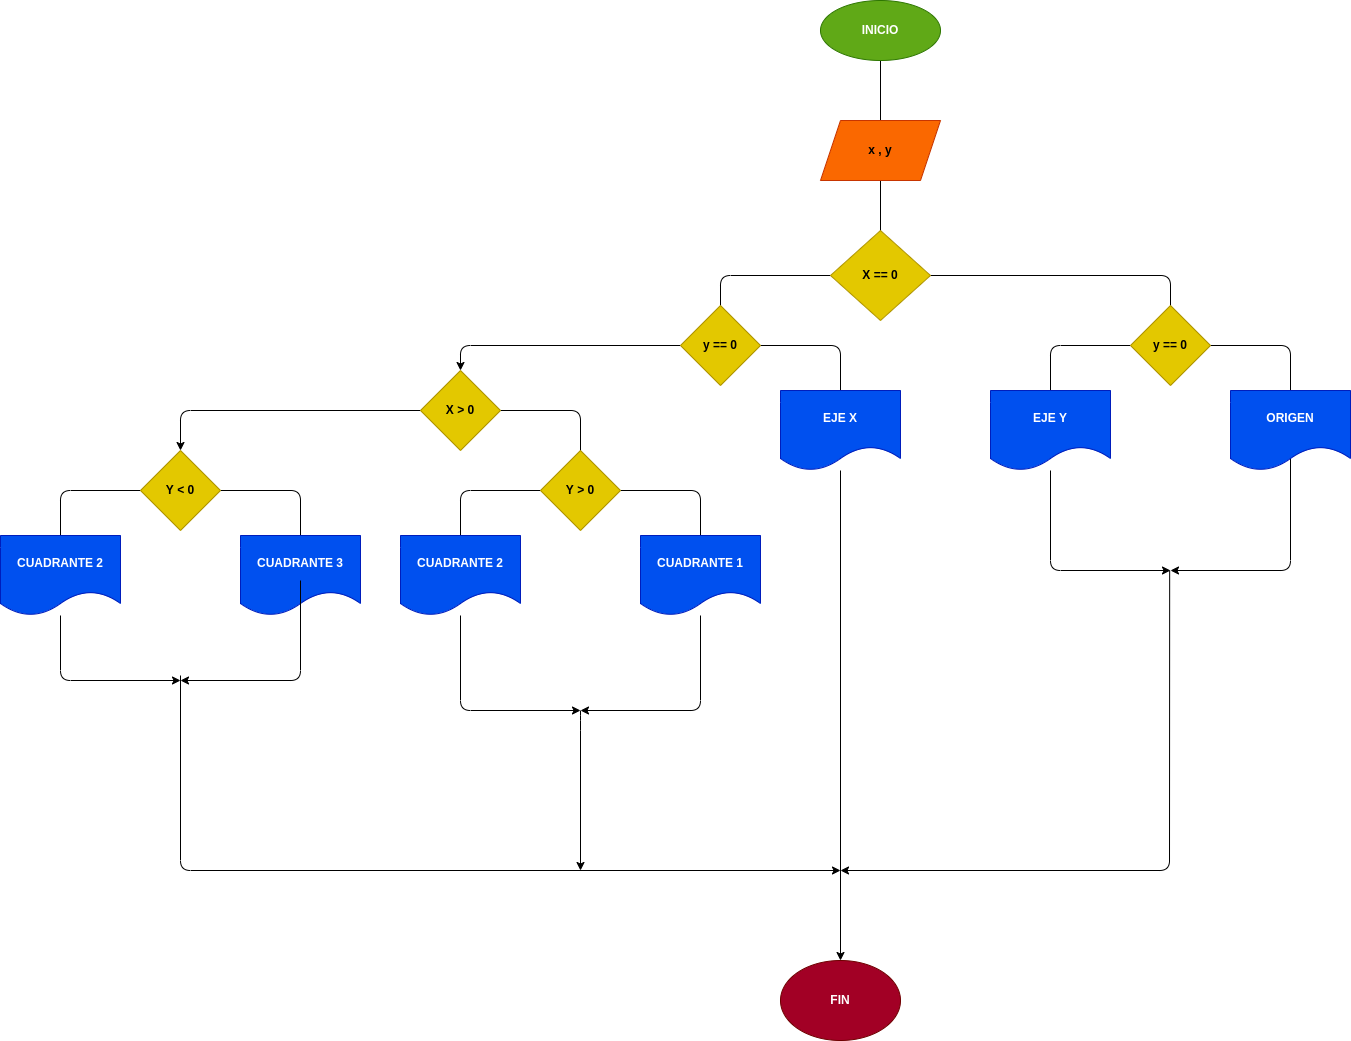

The diagram above was exported from draw.io. Its source (the exported page's mxGraphModel, read from the mxfile embedded in the PNG):
<mxGraphModel dx="2574" dy="1020" grid="1" gridSize="10" guides="1" tooltips="1" connect="1" arrows="1" fold="1" page="1" pageScale="1" pageWidth="827" pageHeight="1169" math="0" shadow="0">
  <root>
    <mxCell id="0" />
    <mxCell id="1" parent="0" />
    <mxCell id="3" style="edgeStyle=none;html=1;" edge="1" parent="1" source="2">
      <mxGeometry relative="1" as="geometry">
        <mxPoint x="200" y="160" as="targetPoint" />
      </mxGeometry>
    </mxCell>
    <mxCell id="2" value="&lt;b&gt;INICIO&lt;/b&gt;" style="ellipse;whiteSpace=wrap;html=1;fillColor=#60a917;fontColor=#ffffff;strokeColor=#2D7600;" vertex="1" parent="1">
      <mxGeometry x="140" y="30" width="120" height="60" as="geometry" />
    </mxCell>
    <mxCell id="6" style="edgeStyle=none;html=1;" edge="1" parent="1" source="5">
      <mxGeometry relative="1" as="geometry">
        <mxPoint x="200" y="280" as="targetPoint" />
      </mxGeometry>
    </mxCell>
    <mxCell id="5" value="&lt;b&gt;x , y&lt;/b&gt;" style="shape=parallelogram;perimeter=parallelogramPerimeter;whiteSpace=wrap;html=1;fixedSize=1;fillColor=#fa6800;fontColor=#000000;strokeColor=#C73500;" vertex="1" parent="1">
      <mxGeometry x="140" y="150" width="120" height="60" as="geometry" />
    </mxCell>
    <mxCell id="11" style="edgeStyle=none;html=1;exitX=1;exitY=0.5;exitDx=0;exitDy=0;" edge="1" parent="1" source="8">
      <mxGeometry relative="1" as="geometry">
        <mxPoint x="490" y="355" as="targetPoint" />
        <mxPoint x="380" y="300" as="sourcePoint" />
        <Array as="points">
          <mxPoint x="490" y="305" />
        </Array>
      </mxGeometry>
    </mxCell>
    <mxCell id="12" style="edgeStyle=none;html=1;" edge="1" parent="1" source="8">
      <mxGeometry relative="1" as="geometry">
        <mxPoint x="40" y="360" as="targetPoint" />
        <Array as="points">
          <mxPoint x="40" y="305" />
        </Array>
      </mxGeometry>
    </mxCell>
    <mxCell id="8" value="&lt;b&gt;X == 0&lt;/b&gt;" style="rhombus;whiteSpace=wrap;html=1;fillColor=#e3c800;fontColor=#000000;strokeColor=#B09500;" vertex="1" parent="1">
      <mxGeometry x="150" y="260" width="100" height="90" as="geometry" />
    </mxCell>
    <mxCell id="14" style="edgeStyle=none;html=1;" edge="1" parent="1" source="13">
      <mxGeometry relative="1" as="geometry">
        <mxPoint x="610" y="435" as="targetPoint" />
        <Array as="points">
          <mxPoint x="610" y="375" />
        </Array>
      </mxGeometry>
    </mxCell>
    <mxCell id="16" style="edgeStyle=none;html=1;" edge="1" parent="1" source="13">
      <mxGeometry relative="1" as="geometry">
        <mxPoint x="370" y="435" as="targetPoint" />
        <Array as="points">
          <mxPoint x="370" y="375" />
        </Array>
      </mxGeometry>
    </mxCell>
    <mxCell id="13" value="&lt;b&gt;y == 0&lt;/b&gt;" style="rhombus;whiteSpace=wrap;html=1;fillColor=#e3c800;fontColor=#000000;strokeColor=#B09500;" vertex="1" parent="1">
      <mxGeometry x="450" y="335" width="80" height="80" as="geometry" />
    </mxCell>
    <mxCell id="53" style="edgeStyle=none;html=1;exitX=0.5;exitY=0;exitDx=0;exitDy=0;" edge="1" parent="1" source="18">
      <mxGeometry relative="1" as="geometry">
        <mxPoint x="490" y="600" as="targetPoint" />
        <mxPoint x="420" y="600.0000000000001" as="sourcePoint" />
        <Array as="points">
          <mxPoint x="610" y="600" />
        </Array>
      </mxGeometry>
    </mxCell>
    <mxCell id="70" style="edgeStyle=none;html=1;" edge="1" parent="1" source="17">
      <mxGeometry relative="1" as="geometry">
        <mxPoint x="490" y="600" as="targetPoint" />
        <Array as="points">
          <mxPoint x="370" y="600" />
        </Array>
      </mxGeometry>
    </mxCell>
    <mxCell id="17" value="&lt;b&gt;EJE Y&lt;/b&gt;" style="shape=document;whiteSpace=wrap;html=1;boundedLbl=1;fillColor=#0050ef;fontColor=#ffffff;strokeColor=#001DBC;" vertex="1" parent="1">
      <mxGeometry x="310" y="420" width="120" height="80" as="geometry" />
    </mxCell>
    <mxCell id="18" value="&lt;b&gt;ORIGEN&lt;/b&gt;" style="shape=document;whiteSpace=wrap;html=1;boundedLbl=1;fillColor=#0050ef;fontColor=#ffffff;strokeColor=#001DBC;" vertex="1" parent="1">
      <mxGeometry x="550" y="420" width="120" height="80" as="geometry" />
    </mxCell>
    <mxCell id="23" style="edgeStyle=none;html=1;" edge="1" source="25" parent="1">
      <mxGeometry relative="1" as="geometry">
        <mxPoint x="160" y="435" as="targetPoint" />
        <Array as="points">
          <mxPoint x="160" y="375" />
        </Array>
      </mxGeometry>
    </mxCell>
    <mxCell id="24" style="edgeStyle=none;html=1;entryX=0.5;entryY=0;entryDx=0;entryDy=0;" edge="1" source="25" parent="1" target="30">
      <mxGeometry relative="1" as="geometry">
        <mxPoint x="-120" y="410" as="targetPoint" />
        <Array as="points">
          <mxPoint x="-220" y="375" />
        </Array>
      </mxGeometry>
    </mxCell>
    <mxCell id="25" value="&lt;b&gt;y == 0&lt;/b&gt;" style="rhombus;whiteSpace=wrap;html=1;fillColor=#e3c800;fontColor=#000000;strokeColor=#B09500;" vertex="1" parent="1">
      <mxGeometry y="335" width="80" height="80" as="geometry" />
    </mxCell>
    <mxCell id="56" style="edgeStyle=none;html=1;" edge="1" parent="1" source="27" target="69">
      <mxGeometry relative="1" as="geometry">
        <mxPoint x="160" y="1030" as="targetPoint" />
      </mxGeometry>
    </mxCell>
    <mxCell id="27" value="&lt;b&gt;EJE X&lt;/b&gt;" style="shape=document;whiteSpace=wrap;html=1;boundedLbl=1;fillColor=#0050ef;fontColor=#ffffff;strokeColor=#001DBC;" vertex="1" parent="1">
      <mxGeometry x="100" y="420" width="120" height="80" as="geometry" />
    </mxCell>
    <mxCell id="28" style="edgeStyle=none;html=1;" edge="1" source="30" parent="1">
      <mxGeometry relative="1" as="geometry">
        <mxPoint x="-100" y="500" as="targetPoint" />
        <Array as="points">
          <mxPoint x="-100" y="440" />
        </Array>
      </mxGeometry>
    </mxCell>
    <mxCell id="29" style="edgeStyle=none;html=1;entryX=0.5;entryY=0;entryDx=0;entryDy=0;" edge="1" source="30" parent="1" target="37">
      <mxGeometry relative="1" as="geometry">
        <mxPoint x="-340" y="484.9999999999999" as="targetPoint" />
        <Array as="points">
          <mxPoint x="-500" y="440" />
        </Array>
      </mxGeometry>
    </mxCell>
    <mxCell id="30" value="&lt;b&gt;X &amp;gt; 0&lt;/b&gt;" style="rhombus;whiteSpace=wrap;html=1;fillColor=#e3c800;fontColor=#000000;strokeColor=#B09500;" vertex="1" parent="1">
      <mxGeometry x="-260" y="400" width="80" height="80" as="geometry" />
    </mxCell>
    <mxCell id="35" style="edgeStyle=none;html=1;" edge="1" source="37" parent="1">
      <mxGeometry relative="1" as="geometry">
        <mxPoint x="-380" y="580" as="targetPoint" />
        <Array as="points">
          <mxPoint x="-380" y="520" />
        </Array>
      </mxGeometry>
    </mxCell>
    <mxCell id="36" style="edgeStyle=none;html=1;" edge="1" source="37" parent="1">
      <mxGeometry relative="1" as="geometry">
        <mxPoint x="-620" y="580" as="targetPoint" />
        <Array as="points">
          <mxPoint x="-620" y="520" />
        </Array>
      </mxGeometry>
    </mxCell>
    <mxCell id="37" value="&lt;b&gt;Y &amp;lt; 0&lt;/b&gt;" style="rhombus;whiteSpace=wrap;html=1;fillColor=#e3c800;fontColor=#000000;strokeColor=#B09500;" vertex="1" parent="1">
      <mxGeometry x="-540" y="480" width="80" height="80" as="geometry" />
    </mxCell>
    <mxCell id="66" style="edgeStyle=none;html=1;" edge="1" parent="1" source="38">
      <mxGeometry relative="1" as="geometry">
        <mxPoint x="-500" y="710" as="targetPoint" />
        <Array as="points">
          <mxPoint x="-620" y="710" />
        </Array>
      </mxGeometry>
    </mxCell>
    <mxCell id="38" value="&lt;b&gt;CUADRANTE 2&lt;/b&gt;" style="shape=document;whiteSpace=wrap;html=1;boundedLbl=1;fillColor=#0050ef;fontColor=#ffffff;strokeColor=#001DBC;" vertex="1" parent="1">
      <mxGeometry x="-680" y="565" width="120" height="80" as="geometry" />
    </mxCell>
    <mxCell id="39" value="&lt;b&gt;CUADRANTE 3&lt;/b&gt;" style="shape=document;whiteSpace=wrap;html=1;boundedLbl=1;fillColor=#0050ef;fontColor=#ffffff;strokeColor=#001DBC;" vertex="1" parent="1">
      <mxGeometry x="-440" y="565" width="120" height="80" as="geometry" />
    </mxCell>
    <mxCell id="45" style="edgeStyle=none;html=1;" edge="1" source="47" parent="1">
      <mxGeometry relative="1" as="geometry">
        <mxPoint x="20" y="580" as="targetPoint" />
        <Array as="points">
          <mxPoint x="20" y="520" />
        </Array>
      </mxGeometry>
    </mxCell>
    <mxCell id="46" style="edgeStyle=none;html=1;" edge="1" source="47" parent="1">
      <mxGeometry relative="1" as="geometry">
        <mxPoint x="-220" y="580" as="targetPoint" />
        <Array as="points">
          <mxPoint x="-220" y="520" />
        </Array>
      </mxGeometry>
    </mxCell>
    <mxCell id="47" value="&lt;b&gt;Y &amp;gt; 0&lt;/b&gt;" style="rhombus;whiteSpace=wrap;html=1;fillColor=#e3c800;fontColor=#000000;strokeColor=#B09500;" vertex="1" parent="1">
      <mxGeometry x="-140" y="480" width="80" height="80" as="geometry" />
    </mxCell>
    <mxCell id="68" style="edgeStyle=none;html=1;" edge="1" parent="1" source="48">
      <mxGeometry relative="1" as="geometry">
        <mxPoint x="-99.99999999999977" y="740" as="targetPoint" />
        <Array as="points">
          <mxPoint x="-220" y="740" />
        </Array>
      </mxGeometry>
    </mxCell>
    <mxCell id="48" value="&lt;b&gt;CUADRANTE 2&lt;/b&gt;" style="shape=document;whiteSpace=wrap;html=1;boundedLbl=1;fillColor=#0050ef;fontColor=#ffffff;strokeColor=#001DBC;" vertex="1" parent="1">
      <mxGeometry x="-280" y="565" width="120" height="80" as="geometry" />
    </mxCell>
    <mxCell id="57" style="edgeStyle=none;html=1;" edge="1" parent="1" source="49">
      <mxGeometry relative="1" as="geometry">
        <mxPoint x="-100" y="740" as="targetPoint" />
        <Array as="points">
          <mxPoint x="20" y="740" />
        </Array>
      </mxGeometry>
    </mxCell>
    <mxCell id="49" value="&lt;b&gt;CUADRANTE 1&lt;/b&gt;" style="shape=document;whiteSpace=wrap;html=1;boundedLbl=1;fillColor=#0050ef;fontColor=#ffffff;strokeColor=#001DBC;" vertex="1" parent="1">
      <mxGeometry x="-40" y="565" width="120" height="80" as="geometry" />
    </mxCell>
    <mxCell id="55" value="" style="edgeStyle=none;orthogonalLoop=1;jettySize=auto;html=1;" edge="1" parent="1">
      <mxGeometry width="100" relative="1" as="geometry">
        <mxPoint x="489.17" y="600" as="sourcePoint" />
        <mxPoint x="160" y="900" as="targetPoint" />
        <Array as="points">
          <mxPoint x="489" y="900" />
        </Array>
      </mxGeometry>
    </mxCell>
    <mxCell id="61" value="" style="edgeStyle=none;orthogonalLoop=1;jettySize=auto;html=1;" edge="1" parent="1">
      <mxGeometry width="100" relative="1" as="geometry">
        <mxPoint x="-100" y="740" as="sourcePoint" />
        <mxPoint x="-100" y="900" as="targetPoint" />
        <Array as="points">
          <mxPoint x="-100" y="750" />
        </Array>
      </mxGeometry>
    </mxCell>
    <mxCell id="62" style="edgeStyle=none;html=1;" edge="1" parent="1">
      <mxGeometry relative="1" as="geometry">
        <mxPoint x="-380" y="610" as="sourcePoint" />
        <mxPoint x="-500" y="710" as="targetPoint" />
        <Array as="points">
          <mxPoint x="-380" y="710" />
        </Array>
      </mxGeometry>
    </mxCell>
    <mxCell id="63" value="" style="edgeStyle=none;orthogonalLoop=1;jettySize=auto;html=1;" edge="1" parent="1">
      <mxGeometry width="100" relative="1" as="geometry">
        <mxPoint x="-500" y="705" as="sourcePoint" />
        <mxPoint x="160" y="900" as="targetPoint" />
        <Array as="points">
          <mxPoint x="-500" y="900" />
        </Array>
      </mxGeometry>
    </mxCell>
    <mxCell id="69" value="&lt;b&gt;FIN&lt;/b&gt;" style="ellipse;whiteSpace=wrap;html=1;fillColor=#a20025;fontColor=#ffffff;strokeColor=#6F0000;" vertex="1" parent="1">
      <mxGeometry x="100" y="990" width="120" height="80" as="geometry" />
    </mxCell>
  </root>
</mxGraphModel>